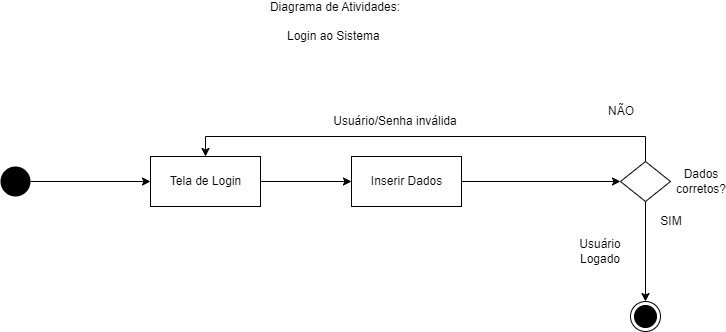

The diagram above was exported from draw.io. Its source (the exported page's mxGraphModel, read from the mxfile embedded in the PNG):
<mxGraphModel dx="864" dy="508" grid="1" gridSize="10" guides="1" tooltips="1" connect="1" arrows="1" fold="1" page="1" pageScale="1" pageWidth="827" pageHeight="1169" math="0" shadow="0">
  <root>
    <mxCell id="0" />
    <mxCell id="1" parent="0" />
    <mxCell id="8sGjkqQczM1WgbNTwfao-3" style="edgeStyle=orthogonalEdgeStyle;rounded=0;orthogonalLoop=1;jettySize=auto;html=1;exitX=1;exitY=0.5;exitDx=0;exitDy=0;entryX=0;entryY=0.5;entryDx=0;entryDy=0;" parent="1" source="RbHhKcOVrRznY30tw-43-1" target="RbHhKcOVrRznY30tw-43-7" edge="1">
      <mxGeometry relative="1" as="geometry" />
    </mxCell>
    <mxCell id="RbHhKcOVrRznY30tw-43-1" value="" style="ellipse;fillColor=#000000;strokeColor=none;" parent="1" vertex="1">
      <mxGeometry x="79" y="195" width="30" height="30" as="geometry" />
    </mxCell>
    <mxCell id="RbHhKcOVrRznY30tw-43-2" value="" style="ellipse;html=1;shape=endState;fillColor=#000000;strokeColor=#000000;" parent="1" vertex="1">
      <mxGeometry x="709" y="330" width="30" height="30" as="geometry" />
    </mxCell>
    <mxCell id="RbHhKcOVrRznY30tw-43-7" value="Tela de Login" style="html=1;" parent="1" vertex="1">
      <mxGeometry x="229" y="185" width="110" height="50" as="geometry" />
    </mxCell>
    <mxCell id="8sGjkqQczM1WgbNTwfao-6" style="edgeStyle=orthogonalEdgeStyle;rounded=0;orthogonalLoop=1;jettySize=auto;html=1;entryX=0;entryY=0.5;entryDx=0;entryDy=0;exitX=1;exitY=0.5;exitDx=0;exitDy=0;" parent="1" source="RbHhKcOVrRznY30tw-43-7" target="8sGjkqQczM1WgbNTwfao-5" edge="1">
      <mxGeometry relative="1" as="geometry">
        <mxPoint x="469" y="210" as="sourcePoint" />
      </mxGeometry>
    </mxCell>
    <mxCell id="RbHhKcOVrRznY30tw-43-9" value="Diagrama de Atividades:&lt;br&gt;&lt;br&gt;Login ao Sistema&amp;nbsp;" style="text;html=1;strokeColor=none;fillColor=none;align=center;verticalAlign=middle;whiteSpace=wrap;rounded=0;" parent="1" vertex="1">
      <mxGeometry x="274" y="40" width="280" height="20" as="geometry" />
    </mxCell>
    <mxCell id="8sGjkqQczM1WgbNTwfao-8" style="edgeStyle=orthogonalEdgeStyle;rounded=0;orthogonalLoop=1;jettySize=auto;html=1;entryX=0;entryY=0.5;entryDx=0;entryDy=0;" parent="1" source="8sGjkqQczM1WgbNTwfao-5" target="8sGjkqQczM1WgbNTwfao-7" edge="1">
      <mxGeometry relative="1" as="geometry" />
    </mxCell>
    <mxCell id="8sGjkqQczM1WgbNTwfao-5" value="Inserir Dados" style="html=1;" parent="1" vertex="1">
      <mxGeometry x="430" y="185" width="110" height="50" as="geometry" />
    </mxCell>
    <mxCell id="8sGjkqQczM1WgbNTwfao-9" style="edgeStyle=orthogonalEdgeStyle;rounded=0;orthogonalLoop=1;jettySize=auto;html=1;" parent="1" source="8sGjkqQczM1WgbNTwfao-7" target="RbHhKcOVrRznY30tw-43-2" edge="1">
      <mxGeometry relative="1" as="geometry" />
    </mxCell>
    <mxCell id="8sGjkqQczM1WgbNTwfao-13" style="edgeStyle=orthogonalEdgeStyle;rounded=0;orthogonalLoop=1;jettySize=auto;html=1;entryX=0.5;entryY=0;entryDx=0;entryDy=0;" parent="1" source="8sGjkqQczM1WgbNTwfao-7" target="RbHhKcOVrRznY30tw-43-7" edge="1">
      <mxGeometry relative="1" as="geometry">
        <Array as="points">
          <mxPoint x="724" y="165" />
          <mxPoint x="284" y="165" />
        </Array>
      </mxGeometry>
    </mxCell>
    <mxCell id="8sGjkqQczM1WgbNTwfao-7" value="" style="rhombus;" parent="1" vertex="1">
      <mxGeometry x="699" y="190" width="50" height="40" as="geometry" />
    </mxCell>
    <mxCell id="8sGjkqQczM1WgbNTwfao-11" value="Usuário Logado" style="text;html=1;strokeColor=none;fillColor=none;align=center;verticalAlign=middle;whiteSpace=wrap;rounded=0;" parent="1" vertex="1">
      <mxGeometry x="659" y="270" width="40" height="20" as="geometry" />
    </mxCell>
    <mxCell id="8sGjkqQczM1WgbNTwfao-12" value="Usuário/Senha inválida" style="text;html=1;strokeColor=none;fillColor=none;align=center;verticalAlign=middle;whiteSpace=wrap;rounded=0;" parent="1" vertex="1">
      <mxGeometry x="379" y="140" width="190" height="20" as="geometry" />
    </mxCell>
    <mxCell id="N-xS7ZkoJm9ypp6warcl-1" value="Dados corretos?" style="text;html=1;strokeColor=none;fillColor=none;align=center;verticalAlign=middle;whiteSpace=wrap;rounded=0;" parent="1" vertex="1">
      <mxGeometry x="760" y="200" width="40" height="20" as="geometry" />
    </mxCell>
    <mxCell id="N-xS7ZkoJm9ypp6warcl-3" value="NÃO" style="text;html=1;strokeColor=none;fillColor=none;align=center;verticalAlign=middle;whiteSpace=wrap;rounded=0;" parent="1" vertex="1">
      <mxGeometry x="680" y="130" width="40" height="20" as="geometry" />
    </mxCell>
    <mxCell id="N-xS7ZkoJm9ypp6warcl-4" value="SIM" style="text;html=1;strokeColor=none;fillColor=none;align=center;verticalAlign=middle;whiteSpace=wrap;rounded=0;" parent="1" vertex="1">
      <mxGeometry x="730" y="240" width="40" height="20" as="geometry" />
    </mxCell>
  </root>
</mxGraphModel>